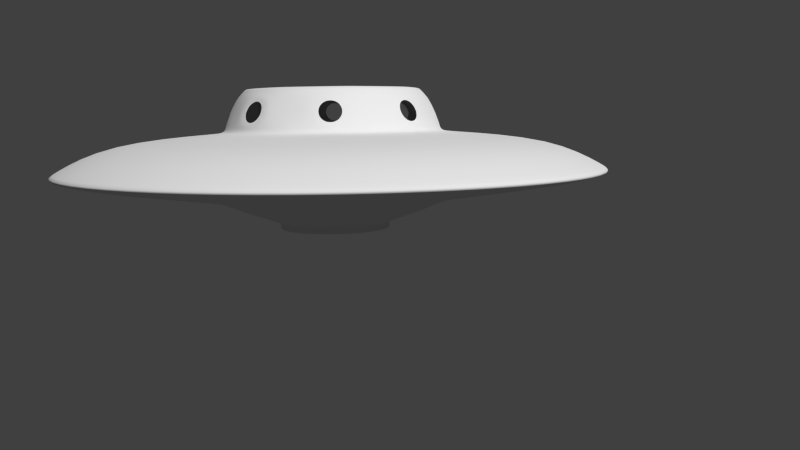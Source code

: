 # Source: Ship03.blend  (saved by Blender 2.69.0; exported with 4.5.12 LTS)
import bpy
from mathutils import Matrix  # noqa: F401  (used for matrix-valued properties, if any)

bpy.ops.wm.read_factory_settings(use_empty=True)
scene = bpy.context.scene
scene.name = 'Scene'

# ---- collections
col_collection_1 = bpy.data.collections.new('Collection 1'); scene.collection.children.link(col_collection_1)
col_collection_2 = bpy.data.collections.new('Collection 2'); scene.collection.children.link(col_collection_2)
col_collection_2.hide_render = True
col_collection_2.hide_viewport = True

# ---- materials (node trees are filled in below, after node groups)
mat_material = bpy.data.materials.new('Material')
mat_material.alpha_threshold = 0.0
mat_material.roughness = 0.5
mat_material.line_color = (0.0, 0.0, 0.0, 1.0)
mat_material_001 = bpy.data.materials.new('Material.001')
mat_material_001.alpha_threshold = 0.0
mat_material_001.roughness = 0.5
mat_material_001.line_color = (0.0, 0.0, 0.0, 1.0)

# ---- material node trees
mat_material.use_nodes = True; mat_material.node_tree.nodes.clear()
_N = mat_material.node_tree.nodes; _L = mat_material.node_tree.links
n0 = _N.new('ShaderNodeOutputMaterial'); n0.name = 'Material Output'; n0.location = (300, 300)
n1 = _N.new('ShaderNodeEmission'); n1.name = 'Emission'; n1.location = (110, 300)
n1.inputs[0].default_value = (0.8, 0.8, 0.8, 1.0)
_L.new(n1.outputs[0], n0.inputs[0])
n0.is_active_output = True
mat_material_001.use_nodes = True; mat_material_001.node_tree.nodes.clear()
_N = mat_material_001.node_tree.nodes; _L = mat_material_001.node_tree.links
n0 = _N.new('ShaderNodeOutputMaterial'); n0.name = 'Material Output'; n0.location = (300, 300)
n1 = _N.new('ShaderNodeEmission'); n1.name = 'Emission'; n1.location = (110, 300)
n1.inputs[0].default_value = (0.8, 0.8, 0.8, 1.0)
_L.new(n1.outputs[0], n0.inputs[0])
n0.is_active_output = True

# ---- world
world_world = bpy.data.worlds.new('World'); scene.world = world_world
world_world.color = (0.05088, 0.05088, 0.05088)
world_world.use_sun_shadow = False
world_world.sun_shadow_jitter_overblur = 0.0
world_world.cycles.sampling_method = 'MANUAL'
world_world.cycles.sample_map_resolution = 256

# ---- cameras
cam_camera = bpy.data.cameras.new('Camera')
cam_camera.clip_end = 100.0
cam_camera.lens = 35.0
cam_camera.sensor_width = 32.0
cam_camera.sensor_height = 18.0
cam_camera.ortho_scale = 7.314
cam_camera.dof.focus_distance = 0.0

# ---- meshes
me_circle = bpy.data.meshes.new('Circle')
me_circle.from_pydata([(-1.147e-07, 3.289, 0.04278), (-1.259, 3.039, 0.04278), (-2.326, 2.326, 0.04278), (-3.039, 1.259, 0.04278), (-3.289, -1.438e-07, 0.04278), (-3.039, -1.259, 0.04278), (-2.326, -2.326, 0.04278), (-1.259, -3.039, 0.04278), (-6.113e-07, -3.289, 0.04278), (1.259, -3.039, 0.04278), (2.326, -2.326, 0.04278), (3.039, -1.259, 0.04278), (3.289, 3.922e-08, 0.04278), (3.039, 1.259, 0.04278), (2.326, 2.326, 0.04278), (1.259, 3.039, 0.04278), (-1.496e-07, 2.628, 0.4072), (-1.006, 2.428, 0.4072), (-1.858, 1.858, 0.4072), (-2.428, 1.006, 0.4072), (-2.628, -1.322e-07, 0.4072), (-2.428, -1.006, 0.4072), (-1.858, -1.858, 0.4072), (-1.006, -2.428, 0.4072), (-5.464e-07, -2.628, 0.4072), (1.006, -2.428, 0.4072), (1.858, -1.858, 0.4072), (2.428, -1.006, 0.4072), (2.628, 1.398e-08, 0.4072), (2.428, 1.006, 0.4072), (1.858, 1.858, 0.4072), (1.006, 2.428, 0.4072), (-0.916, 0.916, 0.5096), (-1.197, -0.4957, 0.5096), (-0.916, -0.916, 0.5096), (0.4957, -1.197, 0.5096), (1.295, 4.745e-08, 0.5096), (0.4957, 1.197, 0.5096), (-2.541e-07, 1.018, 1.012), (-0.3897, 0.9408, 1.012), (-0.72, 0.72, 1.012), (-0.9408, 0.3897, 1.012), (-1.018, -6.534e-09, 1.012), (-0.9408, -0.3897, 1.012), (-0.72, -0.72, 1.012), (-0.3897, -0.9408, 1.012), (-4.079e-07, -1.018, 1.012), (0.3897, -0.9408, 1.012), (0.72, -0.72, 1.012), (0.9408, -0.3897, 1.012), (1.018, 5.012e-08, 1.012), (0.9408, 0.3897, 1.012), (0.72, 0.72, 1.012), (0.3897, 0.9408, 1.012), (-3.328e-07, 1.854e-07, 1.015), (-2.374e-07, 1.295, 0.5096), (-0.4957, 1.197, 0.5096), (-1.197, 0.4957, 0.5096), (-1.295, -2.462e-08, 0.5096), (-0.4957, -1.197, 0.5096), (-4.33e-07, -1.295, 0.5096), (0.916, -0.916, 0.5096), (1.197, -0.4957, 0.5096), (1.197, 0.4957, 0.5096), (0.916, 0.916, 0.5096), (-1.174, -0.4864, 0.5784), (-0.8987, -0.8987, 0.5784), (0.4864, 1.174, 0.5784), (-0.8987, 0.8987, 0.5784), (1.271, 4.766e-08, 0.5784), (0.4864, -1.174, 0.5784), (-1.174, 0.4864, 0.5784), (-1.271, -2.306e-08, 0.5784), (0.8987, 0.8987, 0.5784), (-0.4864, 1.174, 0.5784), (1.174, 0.4864, 0.5784), (0.8987, -0.8987, 0.5784), (1.174, -0.4864, 0.5784), (-4.305e-07, -1.271, 0.5784), (-0.4864, -1.174, 0.5784), (-2.386e-07, 1.271, 0.5784), (1.227, -2.962, 0.09744), (2.267, -2.267, 0.09744), (-1.227, -2.962, 0.09744), (-6.049e-07, -3.206, 0.09744), (-2.962, -1.227, 0.09744), (-2.267, -2.267, 0.09744), (-2.962, 1.227, 0.09744), (-3.206, -1.428e-07, 0.09744), (2.267, 2.267, 0.09744), (1.227, 2.962, 0.09744), (-1.227, 2.962, 0.09744), (-2.267, 2.267, 0.09744), (3.206, 3.552e-08, 0.09744), (2.962, 1.227, 0.09744), (2.962, -1.227, 0.09744), (-1.209e-07, 3.206, 0.09744), (-0.7962, -0.7962, 0.9076), (0.4309, 1.04, 0.9076), (-0.7962, 0.7962, 0.9076), (0.4309, -1.04, 0.9076), (-1.126, -1.376e-08, 0.9076), (1.04, 0.4309, 0.9076), (1.04, -0.4309, 0.9076), (-2.458e-07, 1.126, 0.9076), (-1.04, -0.4309, 0.9076), (1.126, 4.889e-08, 0.9076), (-1.04, 0.4309, 0.9076), (0.7962, 0.7962, 0.9076), (-0.4309, 1.04, 0.9076), (0.7962, -0.7962, 0.9076), (-4.158e-07, -1.126, 0.9076), (-0.735, -0.735, 0.9983), (-0.3978, -0.9604, 0.9983), (-1.039, -7.965e-09, 0.9983), (-0.9604, -0.3978, 0.9983), (0.3978, 0.9604, 0.9983), (-2.524e-07, 1.039, 0.9983), (-0.735, 0.735, 0.9983), (-0.9604, 0.3978, 0.9983), (0.9604, 0.3978, 0.9983), (0.735, 0.735, 0.9983), (-0.3978, 0.9604, 0.9983), (0.9604, -0.3978, 0.9983), (1.039, 4.987e-08, 0.9983), (0.3978, -0.9604, 0.9983), (0.735, -0.735, 0.9983), (-4.093e-07, -1.039, 0.9983), (-1.321, -0.5471, 0.4986), (0.5471, 1.321, 0.4986), (-1.011, 1.011, 0.4986), (1.43, 4.412e-08, 0.4986), (0.5471, -1.321, 0.4986), (-1.011, -1.011, 0.4986), (-1.43, -3.542e-08, 0.4986), (-2.281e-07, 1.43, 0.4986), (-1.321, 0.5471, 0.4986), (1.321, 0.5471, 0.4986), (1.011, 1.011, 0.4986), (-0.5471, 1.321, 0.4986), (1.321, -0.5471, 0.4986), (1.011, -1.011, 0.4986), (-0.5471, -1.321, 0.4986), (-4.44e-07, -1.43, 0.4986), (-1.715e-07, 2.446, -0.09787), (-0.9362, 2.26, -0.09787), (-1.73, 1.73, -0.09787), (-2.26, 0.9362, -0.09787), (-2.446, -7.485e-08, -0.09787), (-2.26, -0.9362, -0.09787), (-1.73, -1.73, -0.09787), (-0.9362, -2.26, -0.09787), (-5.409e-07, -2.446, -0.09787), (0.9362, -2.26, -0.09787), (1.73, -1.73, -0.09787), (2.26, -0.9362, -0.09787), (2.446, 6.126e-08, -0.09787), (2.26, 0.9362, -0.09787), (1.73, 1.73, -0.09787), (0.9362, 2.26, -0.09787), (-2.242e-07, 0.6599, -0.6239), (-0.2525, 0.6097, -0.6239), (-0.4666, 0.4666, -0.6239), (-0.6097, 0.2525, -0.6239), (-0.6599, 1.88e-08, -0.6239), (-0.6097, -0.2525, -0.6239), (-0.4666, -0.4666, -0.6239), (-0.2525, -0.6097, -0.6239), (-3.238e-07, -0.6599, -0.6239), (0.2525, -0.6097, -0.6239), (0.4666, -0.4666, -0.6239), (0.6097, -0.2525, -0.6239), (0.6599, 5.551e-08, -0.6239), (0.6097, 0.2525, -0.6239), (0.4666, 0.4666, -0.6239), (0.2525, 0.6097, -0.6239), (-2.313e-07, 0.5939, -0.6239), (-0.2273, 0.5487, -0.6239), (-0.42, 0.42, -0.6239), (-0.5487, 0.2273, -0.6239), (-0.5939, 2.408e-08, -0.6239), (-0.5487, -0.2273, -0.6239), (-0.42, -0.42, -0.6239), (-0.2273, -0.5487, -0.6239), (-3.21e-07, -0.5939, -0.6239), (0.2273, -0.5487, -0.6239), (0.42, -0.42, -0.6239), (0.5487, -0.2273, -0.6239), (0.5939, 5.712e-08, -0.6239), (0.5487, 0.2273, -0.6239), (0.42, 0.42, -0.6239), (0.2273, 0.5487, -0.6239), (-2.553e-07, 0.05939, -0.5528), (-0.02273, 0.05487, -0.5528), (-0.042, 0.042, -0.5528), (-0.05487, 0.02273, -0.5528), (-0.05939, 6.412e-08, -0.5528), (-0.05487, -0.02273, -0.5528), (-0.042, -0.042, -0.5528), (-0.02273, -0.05487, -0.5528), (-2.642e-07, -0.05939, -0.5528), (0.02273, -0.05487, -0.5528), (0.042, -0.042, -0.5528), (0.05487, -0.02273, -0.5528), (0.05939, 6.743e-08, -0.5528), (0.05487, 0.02273, -0.5528), (0.042, 0.042, -0.5528), (0.02273, 0.05487, -0.5528), (-2.325e-07, 6.578e-08, -0.5528), (-0.4065, -0.4065, -0.6213), (-0.5311, -0.22, -0.6213), (-0.5748, 2.551e-08, -0.6213), (-0.5311, 0.22, -0.6213), (0.22, 0.5311, -0.6213), (0.4065, 0.4065, -0.6213), (-0.4065, 0.4065, -0.6213), (-0.22, 0.5311, -0.6213), (0.5311, 0.22, -0.6213), (0.5748, 5.749e-08, -0.6213), (0.5311, -0.22, -0.6213), (0.4065, -0.4065, -0.6213), (0.22, -0.5311, -0.6213), (-3.189e-07, -0.5748, -0.6213), (-0.22, -0.5311, -0.6213), (-2.321e-07, 0.5748, -0.6213), (-0.6601, 1.962e-08, -0.6053), (-0.6098, 0.2526, -0.6053), (0.2526, 0.6098, -0.6053), (0.4667, 0.4667, -0.6053), (-0.4667, 0.4667, -0.6053), (-0.2526, 0.6098, -0.6053), (0.6098, 0.2526, -0.6053), (0.6601, 5.635e-08, -0.6053), (0.6098, -0.2526, -0.6053), (0.4667, -0.4667, -0.6053), (0.2526, -0.6098, -0.6053), (-3.246e-07, -0.6601, -0.6053), (-0.2526, -0.6098, -0.6053), (-0.4667, -0.4667, -0.6053), (-0.6098, -0.2526, -0.6053), (-2.25e-07, 0.6601, -0.6053), (-0.5317, -0.2202, -0.5871), (-0.5317, 0.2202, -0.5871), (0.4069, 0.4069, -0.5871), (-0.2202, 0.5317, -0.5871), (0.5755, 5.626e-08, -0.5871), (0.4069, -0.4069, -0.5871), (-3.196e-07, -0.5755, -0.5871), (-0.4069, -0.4069, -0.5871), (-0.5755, 2.424e-08, -0.5871), (0.2202, 0.5317, -0.5871), (-0.4069, 0.4069, -0.5871), (0.5317, 0.2202, -0.5871), (0.5317, -0.2202, -0.5871), (0.2202, -0.5317, -0.5871), (-0.2202, -0.5317, -0.5871), (-2.328e-07, 0.5755, -0.5871), (-0.6623, 1.925e-08, -0.537), (0.2535, 0.6119, -0.537), (-0.4683, 0.4683, -0.537), (0.6119, 0.2535, -0.537), (0.6119, -0.2535, -0.537), (0.2535, -0.6119, -0.537), (-0.2535, -0.6119, -0.537), (-0.6119, -0.2535, -0.537), (-2.284e-07, 0.6623, -0.537), (-0.6119, 0.2535, -0.537), (0.4683, 0.4683, -0.537), (-0.2535, 0.6119, -0.537), (0.6623, 5.61e-08, -0.537), (0.4683, -0.4683, -0.537), (-3.284e-07, -0.6623, -0.537), (-0.4683, -0.4683, -0.537), (-0.6619, 1.933e-08, -0.5516), (0.2533, 0.6115, -0.5516), (-0.468, 0.468, -0.5516), (0.6115, 0.2533, -0.5516), (0.6115, -0.2533, -0.5516), (0.2533, -0.6115, -0.5516), (-0.2533, -0.6115, -0.5516), (-0.6115, -0.2533, -0.5516), (-2.277e-07, 0.6619, -0.5516), (-0.6115, 0.2533, -0.5516), (0.468, 0.468, -0.5516), (-0.2533, 0.6115, -0.5516), (0.6619, 5.615e-08, -0.5516), (0.468, -0.468, -0.5516), (-3.276e-07, -0.6619, -0.5516), (-0.468, -0.468, -0.5516), (-1.413, -2.807e-08, -0.2524), (0.5407, 1.305, -0.2524), (-0.999, 0.999, -0.2524), (1.305, 0.5407, -0.2524), (1.305, -0.5407, -0.2524), (0.5407, -1.305, -0.2524), (-0.5407, -1.305, -0.2524), (-1.305, -0.5407, -0.2524), (-2.091e-07, 1.413, -0.2524), (-1.305, 0.5407, -0.2524), (0.999, 0.999, -0.2524), (-0.5407, 1.305, -0.2524), (1.413, 5.053e-08, -0.2524), (0.999, -0.999, -0.2524), (-4.224e-07, -1.413, -0.2524), (-0.999, -0.999, -0.2524), (1.06, -2.56, -0.04903), (-5.679e-07, -2.771, -0.04903), (-1.06, -2.56, -0.04903), (-1.959, -1.959, -0.04903), (-2.56, -1.06, -0.04903), (-2.771, -1.017e-07, -0.04903), (-1.495e-07, 2.771, -0.04903), (1.06, 2.56, -0.04903), (-2.56, 1.06, -0.04903), (-1.959, 1.959, -0.04903), (1.959, 1.959, -0.04903), (2.56, 1.06, -0.04903), (-1.06, 2.56, -0.04903), (2.771, 5.243e-08, -0.04903), (2.56, -1.06, -0.04903), (1.959, -1.959, -0.04903), (-1.119, -9.374e-09, -0.3947), (0.4282, 1.034, -0.3947), (-0.7913, 0.7913, -0.3947), (1.034, 0.4282, -0.3947), (1.034, -0.4282, -0.3947), (0.4282, -1.034, -0.3947), (-0.4282, -1.034, -0.3947), (-1.034, -0.4282, -0.3947), (-2.212e-07, 1.119, -0.3947), (-1.034, 0.4282, -0.3947), (0.7913, 0.7913, -0.3947), (-0.4282, 1.034, -0.3947), (1.119, 5.288e-08, -0.3947), (0.7913, -0.7913, -0.3947), (-3.902e-07, -1.119, -0.3947), (-0.7913, -0.7913, -0.3947), (-1.831, -4.701e-08, -0.1898), (0.7008, 1.692, -0.1898), (-1.295, 1.295, -0.1898), (1.692, 0.7008, -0.1898), (1.692, -0.7008, -0.1898), (0.7008, -1.692, -0.1898), (-0.7008, -1.692, -0.1898), (-1.692, -0.7008, -0.1898), (-1.939e-07, 1.831, -0.1898), (-1.692, 0.7008, -0.1898), (1.295, 1.295, -0.1898), (-0.7008, 1.692, -0.1898), (1.831, 5.488e-08, -0.1898), (1.295, -1.295, -0.1898), (-4.704e-07, -1.831, -0.1898), (-1.295, -1.295, -0.1898), (0.6926, 1.036, 0.5784), (1.223, 0.2432, 0.5784), (1.036, -0.6926, 0.5784), (0.2432, -1.223, 0.5784), (-0.6926, -1.036, 0.5784), (-1.223, -0.2432, 0.5784), (-1.036, 0.6926, 0.5784), (-0.2432, 1.223, 0.5784), (-0.8475, -0.8475, 0.743), (0.4587, 1.107, 0.743), (-0.8475, 0.8475, 0.743), (0.4587, -1.107, 0.743), (-1.199, -1.841e-08, 0.743), (1.107, 0.4587, 0.743), (1.107, -0.4587, 0.743), (-0.4587, -1.107, 0.743), (-2.422e-07, 1.199, 0.743), (-1.107, -0.4587, 0.743), (1.199, 4.828e-08, 0.743), (-1.107, 0.4587, 0.743), (0.8475, 0.8475, 0.743), (-0.4587, 1.107, 0.743), (0.8475, -0.8475, 0.743), (-4.232e-07, -1.199, 0.743), (0.6136, 0.9183, 0.9076), (1.083, 0.2155, 0.9076), (0.9183, -0.6136, 0.9076), (0.2155, -1.083, 0.9076), (-0.6136, -0.9183, 0.9076), (-1.083, -0.2155, 0.9076), (-0.9183, 0.6136, 0.9076), (-0.2155, 1.083, 0.9076), (1.172, 0.3321, 0.6538), (1.21, 0.1416, 0.6538), (1.134, 0.1266, 0.8322), (1.096, 0.3171, 0.8322), (0.5937, 1.063, 0.6538), (0.7552, 0.9554, 0.6538), (0.7124, 0.8914, 0.8322), (0.5509, 0.9993, 0.8322), (0.6228, 0.9321, 0.8691), (0.7673, 0.9011, 0.743), (0.6833, 1.023, 0.6169), (0.5389, 1.054, 0.743), (1.099, 0.2187, 0.8691), (1.18, 0.09461, 0.743), (1.206, 0.2399, 0.6169), (1.126, 0.364, 0.743), (0.9321, -0.6228, 0.8691), (0.9011, -0.7673, 0.743), (1.023, -0.6833, 0.6169), (1.054, -0.5389, 0.743), (0.2187, -1.099, 0.8691), (0.09461, -1.18, 0.743), (0.2399, -1.206, 0.6169), (0.364, -1.126, 0.743), (-0.7673, -0.9011, 0.743), (-0.6833, -1.023, 0.6169), (-1.099, -0.2187, 0.8691), (-1.18, -0.09461, 0.743), (-1.206, -0.2399, 0.6169), (-1.126, -0.364, 0.743), (-0.9321, 0.6228, 0.8691), (-0.9011, 0.7673, 0.743), (-1.023, 0.6833, 0.6169), (-1.054, 0.5389, 0.743), (-0.2187, 1.099, 0.8691), (-0.09461, 1.18, 0.743), (-0.2399, 1.206, 0.6169), (-0.364, 1.126, 0.743), (0.9993, -0.5509, 0.8322), (0.8914, -0.7124, 0.8322), (0.9554, -0.7552, 0.6538), (1.063, -0.5937, 0.6538), (0.3171, -1.096, 0.8322), (0.1266, -1.134, 0.8322), (0.1416, -1.21, 0.6538), (0.3321, -1.172, 0.6538), (-1.096, -0.3171, 0.8322), (-1.134, -0.1266, 0.8322), (-1.21, -0.1416, 0.6538), (-1.172, -0.3321, 0.6538), (-0.9993, 0.5509, 0.8322), (-0.8914, 0.7124, 0.8322), (-0.9554, 0.7552, 0.6538), (-1.063, 0.5937, 0.6538), (-0.3171, 1.096, 0.8322), (-0.1266, 1.134, 0.8322), (-0.1416, 1.21, 0.6538), (-0.3321, 1.172, 0.6538), (-0.5389, -1.054, 0.743), (-0.7124, -0.8914, 0.8322), (-0.7552, -0.9554, 0.6538), (-0.6228, -0.9321, 0.8691), (-0.5937, -1.063, 0.6538), (-0.4309, -1.04, 0.9076), (-0.5509, -0.9993, 0.8322)], [], [(81, 82, 26, 25), (83, 84, 24, 23), (85, 86, 22, 21), (87, 88, 20, 19), (89, 90, 31, 30), (91, 92, 18, 17), (93, 94, 29, 28), (82, 95, 27, 26), (84, 81, 25, 24), (86, 83, 23, 22), (88, 85, 21, 20), (90, 96, 16, 31), (92, 87, 19, 18), (94, 89, 30, 29), (96, 91, 17, 16), (95, 93, 28, 27), (134, 128, 33, 58), (112, 113, 45, 44), (114, 115, 43, 42), (116, 117, 38, 53), (118, 119, 41, 40), (120, 121, 52, 51), (117, 122, 39, 38), (123, 124, 50, 49), (125, 126, 48, 47), (113, 127, 46, 45), (115, 112, 44, 43), (119, 114, 42, 41), (121, 116, 53, 52), (122, 118, 40, 39), (124, 120, 51, 50), (126, 123, 49, 48), (127, 125, 47, 46), (49, 50, 54, 48), (46, 47, 48, 54), (45, 46, 54, 44), (42, 43, 44, 54), (41, 42, 54, 40), (38, 39, 40, 54), (53, 38, 54, 52), (50, 51, 52, 54), (129, 135, 55, 37), (130, 136, 57, 32), (137, 138, 64, 63), (135, 139, 56, 55), (140, 131, 36, 62), (132, 141, 61, 35), (142, 143, 60, 59), (136, 134, 58, 57), (138, 129, 37, 64), (139, 130, 32, 56), (131, 137, 63, 36), (141, 140, 62, 61), (143, 132, 35, 60), (133, 142, 59, 34), (105, 115, 114, 101, 382), (104, 117, 116, 98), (107, 119, 118, 99, 383), (108, 121, 120, 102), (106, 124, 123, 103), (110, 126, 125, 100), (97, 112, 115, 105), (114, 119, 107, 101), (98, 116, 121, 108, 377), (99, 118, 122, 109), (120, 124, 106, 378, 102), (123, 126, 110, 379, 103), (100, 125, 127, 111, 380), (33, 34, 66, 65), (57, 58, 72, 71), (64, 37, 67, 353, 73), (56, 32, 68, 74), (36, 63, 75, 354, 69), (61, 62, 77, 355, 76), (60, 35, 70, 356, 78), (34, 59, 79, 357, 66), (58, 33, 65, 358, 72), (37, 55, 80, 67), (32, 57, 71, 359, 68), (63, 64, 73, 75), (55, 56, 74, 360, 80), (62, 36, 69, 77), (35, 61, 76, 70), (59, 60, 78, 79), (9, 10, 82, 81), (7, 8, 84, 83), (5, 6, 86, 85), (3, 4, 88, 87), (14, 15, 90, 89), (1, 2, 92, 91), (12, 13, 94, 93), (10, 11, 95, 82), (8, 9, 81, 84), (6, 7, 83, 86), (4, 5, 85, 88), (15, 0, 96, 90), (2, 3, 87, 92), (13, 14, 89, 94), (0, 1, 91, 96), (11, 12, 93, 95), (371, 398, 387, 397, 378, 106), (71, 72, 365, 101, 107, 372), (375, 402, 424, 401, 379, 110), (376, 406, 428, 405, 380, 111), (365, 412, 432, 411, 382, 101), (363, 416, 436, 415, 383, 99), (74, 68, 363, 99, 109, 374), (369, 420, 440, 419, 384, 104), (67, 80, 369, 104, 98, 362), (75, 73, 373, 108, 102, 366), (77, 69, 371, 106, 103, 367), (70, 76, 375, 110, 100, 364), (128, 133, 34, 33), (20, 21, 128, 134), (31, 16, 135, 129), (18, 19, 136, 130), (29, 30, 138, 137), (16, 17, 139, 135), (27, 28, 131, 140), (25, 26, 141, 132), (23, 24, 143, 142), (19, 20, 134, 136), (30, 31, 129, 138), (17, 18, 130, 139), (28, 29, 137, 131), (26, 27, 140, 141), (24, 25, 132, 143), (22, 23, 142, 133), (21, 22, 133, 128), (109, 122, 117, 104, 384), (307, 308, 150, 151), (309, 310, 148, 149), (311, 312, 159, 144), (313, 314, 146, 147), (315, 316, 157, 158), (317, 311, 144, 145), (318, 319, 155, 156), (320, 305, 153, 154), (306, 307, 151, 152), (308, 309, 149, 150), (310, 313, 147, 148), (312, 315, 158, 159), (314, 317, 145, 146), (316, 318, 156, 157), (319, 320, 154, 155), (225, 226, 163, 164), (227, 228, 174, 175), (229, 230, 161, 162), (231, 232, 172, 173), (233, 234, 170, 171), (235, 236, 168, 169), (237, 238, 166, 167), (239, 225, 164, 165), (240, 227, 175, 160), (226, 229, 162, 163), (228, 231, 173, 174), (230, 240, 160, 161), (232, 233, 171, 172), (234, 235, 169, 170), (236, 237, 167, 168), (238, 239, 165, 166), (165, 164, 180, 181), (160, 175, 191, 176), (163, 162, 178, 179), (174, 173, 189, 190), (161, 160, 176, 177), (172, 171, 187, 188), (170, 169, 185, 186), (168, 167, 183, 184), (166, 165, 181, 182), (164, 163, 179, 180), (175, 174, 190, 191), (162, 161, 177, 178), (173, 172, 188, 189), (171, 170, 186, 187), (169, 168, 184, 185), (167, 166, 182, 183), (248, 241, 197, 198), (249, 242, 195, 196), (250, 243, 206, 207), (251, 244, 193, 194), (252, 245, 204, 205), (253, 246, 202, 203), (254, 247, 200, 201), (255, 248, 198, 199), (241, 249, 196, 197), (256, 250, 207, 192), (242, 251, 194, 195), (243, 252, 205, 206), (244, 256, 192, 193), (245, 253, 203, 204), (246, 254, 201, 202), (247, 255, 199, 200), (195, 194, 208, 196), (192, 208, 194, 193), (206, 208, 192, 207), (204, 208, 206, 205), (203, 202, 208, 204), (200, 208, 202, 201), (198, 208, 200, 199), (196, 208, 198, 197), (182, 181, 210, 209), (180, 179, 212, 211), (191, 190, 214, 213), (178, 177, 216, 215), (189, 188, 218, 217), (187, 186, 220, 219), (185, 184, 222, 221), (183, 182, 209, 223), (181, 180, 211, 210), (176, 191, 213, 224), (179, 178, 215, 212), (190, 189, 217, 214), (177, 176, 224, 216), (188, 187, 219, 218), (186, 185, 221, 220), (184, 183, 223, 222), (273, 282, 226, 225), (274, 283, 228, 227), (275, 284, 230, 229), (276, 285, 232, 231), (277, 286, 234, 233), (278, 287, 236, 235), (279, 288, 238, 237), (280, 273, 225, 239), (281, 274, 227, 240), (282, 275, 229, 226), (283, 276, 231, 228), (284, 281, 240, 230), (285, 277, 233, 232), (286, 278, 235, 234), (287, 279, 237, 236), (288, 280, 239, 238), (209, 210, 241, 248), (211, 212, 242, 249), (213, 214, 243, 250), (215, 216, 244, 251), (217, 218, 245, 252), (219, 220, 246, 253), (221, 222, 247, 254), (223, 209, 248, 255), (210, 211, 249, 241), (224, 213, 250, 256), (212, 215, 251, 242), (214, 217, 252, 243), (216, 224, 256, 244), (218, 219, 253, 245), (220, 221, 254, 246), (222, 223, 255, 247), (321, 330, 266, 257), (322, 331, 267, 258), (323, 332, 268, 259), (324, 333, 269, 260), (325, 334, 270, 261), (326, 335, 271, 262), (327, 336, 272, 263), (328, 321, 257, 264), (329, 322, 258, 265), (330, 323, 259, 266), (331, 324, 260, 267), (332, 329, 265, 268), (333, 325, 261, 269), (334, 326, 262, 270), (335, 327, 263, 271), (336, 328, 264, 272), (257, 266, 282, 273), (258, 267, 283, 274), (259, 268, 284, 275), (260, 269, 285, 276), (261, 270, 286, 277), (262, 271, 287, 278), (263, 272, 288, 279), (264, 257, 273, 280), (265, 258, 274, 281), (266, 259, 275, 282), (267, 260, 276, 283), (268, 265, 281, 284), (269, 261, 277, 285), (270, 262, 278, 286), (271, 263, 279, 287), (272, 264, 280, 288), (338, 347, 299, 290), (339, 348, 300, 291), (340, 349, 301, 292), (341, 350, 302, 293), (342, 351, 303, 294), (343, 352, 304, 295), (344, 337, 289, 296), (345, 338, 290, 297), (346, 339, 291, 298), (347, 340, 292, 299), (348, 345, 297, 300), (349, 341, 293, 301), (350, 342, 294, 302), (351, 343, 295, 303), (352, 344, 296, 304), (9, 8, 306, 305), (7, 6, 308, 307), (5, 4, 310, 309), (0, 15, 312, 311), (3, 2, 314, 313), (14, 13, 316, 315), (1, 0, 311, 317), (12, 11, 319, 318), (10, 9, 305, 320), (8, 7, 307, 306), (6, 5, 309, 308), (4, 3, 313, 310), (15, 14, 315, 312), (2, 1, 317, 314), (13, 12, 318, 316), (11, 10, 320, 319), (289, 298, 330, 321), (290, 299, 331, 322), (291, 300, 332, 323), (292, 301, 333, 324), (293, 302, 334, 325), (294, 303, 335, 326), (295, 304, 336, 327), (296, 289, 321, 328), (297, 290, 322, 329), (298, 291, 323, 330), (299, 292, 324, 331), (300, 297, 329, 332), (301, 293, 325, 333), (302, 294, 326, 334), (303, 295, 327, 335), (304, 296, 328, 336), (337, 346, 298, 289), (159, 158, 347, 338), (146, 145, 348, 339), (157, 156, 349, 340), (155, 154, 350, 341), (153, 152, 351, 342), (151, 150, 352, 343), (149, 148, 337, 344), (144, 159, 338, 345), (147, 146, 339, 346), (158, 157, 340, 347), (145, 144, 345, 348), (156, 155, 341, 349), (154, 153, 342, 350), (152, 151, 343, 351), (150, 149, 344, 352), (148, 147, 346, 337), (305, 306, 152, 153), (353, 67, 362, 396, 389, 395), (393, 392, 396, 362, 98, 377), (73, 353, 395, 390, 394, 373), (354, 75, 366, 400, 385, 399), (397, 388, 400, 366, 102, 378), (69, 354, 399, 386, 398, 371), (355, 77, 367, 404, 426, 403), (401, 423, 404, 367, 103, 379), (76, 355, 403, 425, 402, 375), (356, 70, 364, 408, 430, 407), (405, 427, 408, 364, 100, 380), (78, 356, 407, 429, 406, 376), (358, 65, 370, 414, 434, 413), (411, 431, 414, 370, 105, 382), (72, 358, 413, 433, 412, 365), (359, 71, 372, 418, 438, 417), (415, 435, 418, 372, 107, 383), (68, 359, 417, 437, 416, 363), (360, 74, 374, 422, 442, 421), (419, 439, 422, 374, 109, 384), (80, 360, 421, 441, 420, 369), (65, 66, 361, 97, 105, 370), (373, 394, 391, 393, 377, 108), (448, 113, 112, 97, 381), (448, 381, 446, 449), (409, 361, 66, 445), (111, 127, 113, 448), (79, 78, 376, 111, 448, 368), (381, 97, 444, 446), (409, 444, 97, 361), (443, 368, 448, 449), (447, 79, 368, 443), (410, 357, 79, 447), (445, 66, 357, 410)])
me_circle.polygons.foreach_set('use_smooth', [True] * 380)
me_circle.use_remesh_preserve_volume = False
me_circle.use_remesh_preserve_attributes = False
me_circle.use_mirror_vertex_groups = False
me_circle.update()
me_plane_001 = bpy.data.meshes.new('Plane.001')
me_plane_001.from_pydata([(1.0, -1.0, 0.0), (-1.0, -1.0, 0.0), (1.0, 1.0, 0.0), (-1.0, 1.0, 0.0)], [], [(1, 0, 2, 3)])
me_plane_001.materials.append(mat_material)
me_plane_001.use_remesh_preserve_volume = False
me_plane_001.use_remesh_preserve_attributes = False
me_plane_001.use_mirror_vertex_groups = False
me_plane_001.update()
me_plane = bpy.data.meshes.new('Plane')
me_plane.from_pydata([(1.0, -1.0, 0.0), (-1.0, -1.0, 0.0), (1.0, 1.0, 0.0), (-1.0, 1.0, 0.0)], [], [(1, 0, 2, 3)])
me_plane.materials.append(mat_material_001)
me_plane.use_remesh_preserve_volume = False
me_plane.use_remesh_preserve_attributes = False
me_plane.use_mirror_vertex_groups = False
me_plane.update()

# ---- objects
ob_circle = bpy.data.objects.new('Circle', me_circle)
ob_plane_001 = bpy.data.objects.new('Plane.001', me_plane_001)
ob_plane = bpy.data.objects.new('Plane', me_plane)
ob_camera = bpy.data.objects.new('Camera', cam_camera)

# ---- transforms, parenting, visibility, modifiers, constraints
ob_circle.location = (0.0, 0.0, 0.0)
ob_circle.scale = (0.9, 0.9, 0.9)
ob_circle.lineart.crease_threshold = 0.0
_m = ob_circle.modifiers.new('Subsurf', 'SUBSURF')
_m.uv_smooth = 'PRESERVE_CORNERS'
_m.quality = 2
_m.levels = 2
ob_plane_001.location = (0.0, 0.0, -6.57)
ob_plane_001.scale = (-3.957, -3.957, -3.957)
ob_plane_001.lineart.crease_threshold = 0.0
ob_plane.location = (0.0, 0.0, 6.275)
ob_plane.scale = (-3.957, -3.957, -3.957)
ob_plane.lineart.crease_threshold = 0.0
ob_camera.location = (2.055, -9.101, 0.632)
ob_camera.rotation_euler = (1.445, 0.01191, 0.1466)
ob_camera.scale = (1.0, 1.0, 1.0)
ob_camera.lock_rotations_4d = False
ob_camera.empty_display_type = 'ARROWS'
ob_camera.color = (0.0, 0.0, 0.0, 0.0)
ob_camera.display_type = 'WIRE'
ob_camera.lineart.crease_threshold = 0.0

# ---- collection membership
col_collection_1.objects.link(ob_circle)
col_collection_2.objects.link(ob_plane_001)
col_collection_2.objects.link(ob_plane)
col_collection_2.objects.link(ob_camera)

# ---- scene / render settings (as saved in the file)
scene.camera = ob_camera
scene.frame_start = 1; scene.frame_end = 250; scene.frame_set(1)
scene.render.engine = 'CYCLES'
scene.render.image_settings.compression = 90
scene.render.resolution_percentage = 50
scene.render.dither_intensity = 0.0
scene.cycles.use_denoising = False
scene.cycles.samples = 500
scene.cycles.sampling_pattern = 'TABULATED_SOBOL'
scene.cycles.light_sampling_threshold = 0.0
scene.cycles.use_adaptive_sampling = False
scene.cycles.use_light_tree = False
scene.cycles.blur_glossy = 0.0
scene.cycles.volume_bounces = 1
scene.cycles.pixel_filter_type = 'GAUSSIAN'
scene.cycles.sample_clamp_indirect = 0.0
scene.view_settings.view_transform = 'Standard'
bpy.context.view_layer.update()

# ---- added for rendering (the .blend has no usable light): sun
light_auto_sun = bpy.data.lights.new('AutoSun', 'SUN')
light_auto_sun.energy = 3.0
light_auto_sun.angle = 0.0523599
ob_auto_sun = bpy.data.objects.new('AutoSun', light_auto_sun)
scene.collection.objects.link(ob_auto_sun)
ob_auto_sun.rotation_euler = (0.872665, 0.174533, 0.523599)
bpy.context.view_layer.update()
